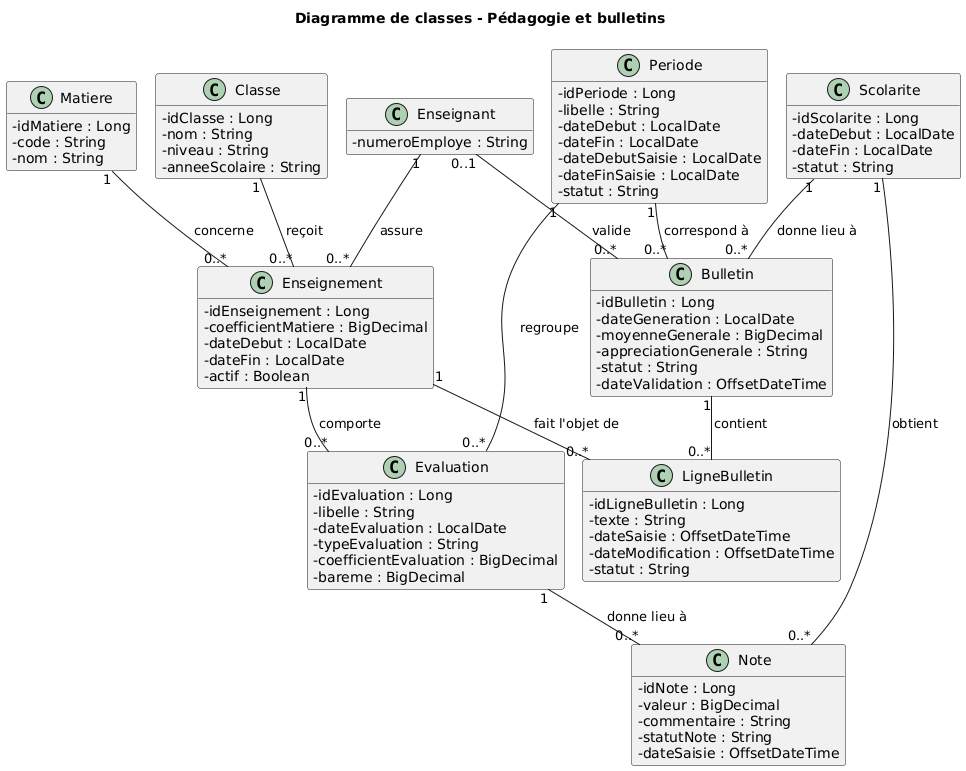

The diagram above was rendered by PlantUML. Its source (embedded in the PNG):
@startuml
!pragma layout smetana
title Diagramme de classes - Pédagogie et bulletins

top to bottom direction
skinparam shadowing false
skinparam classAttributeIconSize 0
skinparam linetype ortho
hide empty methods

class Enseignant {
  - numeroEmploye : String
}

class Classe {
  - idClasse : Long
  - nom : String
  - niveau : String
  - anneeScolaire : String
}

class Matiere {
  - idMatiere : Long
  - code : String
  - nom : String
}

class Enseignement {
  - idEnseignement : Long
  - coefficientMatiere : BigDecimal
  - dateDebut : LocalDate
  - dateFin : LocalDate
  - actif : Boolean
}

class Evaluation {
  - idEvaluation : Long
  - libelle : String
  - dateEvaluation : LocalDate
  - typeEvaluation : String
  - coefficientEvaluation : BigDecimal
  - bareme : BigDecimal
}

class Note {
  - idNote : Long
  - valeur : BigDecimal
  - commentaire : String
  - statutNote : String
  - dateSaisie : OffsetDateTime
}

class Scolarite {
  - idScolarite : Long
  - dateDebut : LocalDate
  - dateFin : LocalDate
  - statut : String
}

class Periode {
  - idPeriode : Long
  - libelle : String
  - dateDebut : LocalDate
  - dateFin : LocalDate
  - dateDebutSaisie : LocalDate
  - dateFinSaisie : LocalDate
  - statut : String
}

class Bulletin {
  - idBulletin : Long
  - dateGeneration : LocalDate
  - moyenneGenerale : BigDecimal
  - appreciationGenerale : String
  - statut : String
  - dateValidation : OffsetDateTime
}

class LigneBulletin {
  - idLigneBulletin : Long
  - texte : String
  - dateSaisie : OffsetDateTime
  - dateModification : OffsetDateTime
  - statut : String
}

Enseignant "1" -- "0..*" Enseignement : assure
Classe "1" -- "0..*" Enseignement : reçoit
Matiere "1" -- "0..*" Enseignement : concerne

Enseignement "1" -- "0..*" Evaluation : comporte
Periode "1" -- "0..*" Evaluation : regroupe

Scolarite "1" -- "0..*" Note : obtient
Evaluation "1" -- "0..*" Note : donne lieu à

Scolarite "1" -- "0..*" Bulletin : donne lieu à
Periode "1" -- "0..*" Bulletin : correspond à
Enseignant "0..1" -- "0..*" Bulletin : valide

Bulletin "1" -- "0..*" LigneBulletin : contient
Enseignement "1" -- "0..*" LigneBulletin : fait l'objet de

@enduml